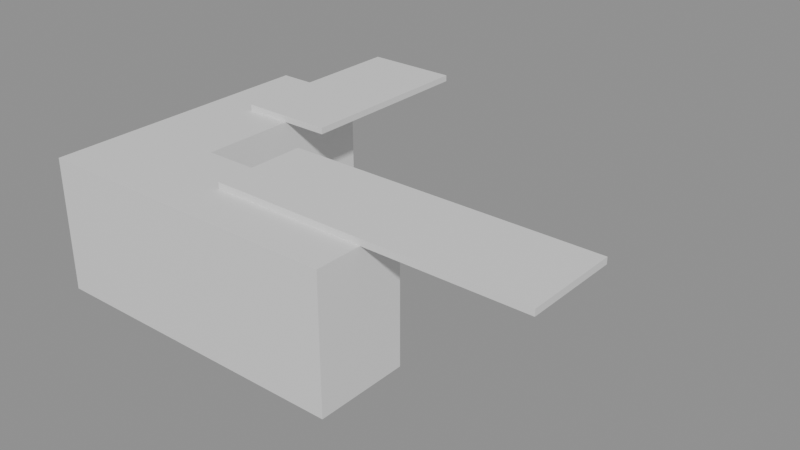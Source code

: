 # Source: e0088_after.blend  (saved by Blender 5.2.44; exported with 4.5.12 LTS)
import bpy
from mathutils import Matrix  # noqa: F401  (used for matrix-valued properties, if any)

bpy.ops.wm.read_factory_settings(use_empty=True)
scene = bpy.context.scene
scene.name = 'Scene'

# ---- materials (node trees are filled in below, after node groups)
mat_madera_roble = bpy.data.materials.new('Madera_Roble')
mat_porcelanato = bpy.data.materials.new('Porcelanato')

# ---- material node trees
mat_madera_roble.use_nodes = True; mat_madera_roble.node_tree.nodes.clear()
_N = mat_madera_roble.node_tree.nodes; _L = mat_madera_roble.node_tree.links
n0 = _N.new('ShaderNodeBsdfPrincipled'); n0.name = 'Principled BSDF'; n0.location = (-200, 100)
n0.inputs[3].default_value = 1.45
n0.inputs[10].default_value = 0.005
n1 = _N.new('ShaderNodeOutputMaterial'); n1.name = 'Material Output'; n1.location = (200, 100)
_L.new(n0.outputs[0], n1.inputs[0])
n1.is_active_output = True
mat_porcelanato.use_nodes = True; mat_porcelanato.node_tree.nodes.clear()
_N = mat_porcelanato.node_tree.nodes; _L = mat_porcelanato.node_tree.links
n0 = _N.new('ShaderNodeBsdfPrincipled'); n0.name = 'Principled BSDF'; n0.location = (-200, 100)
n0.inputs[3].default_value = 1.45
n0.inputs[10].default_value = 0.005
n1 = _N.new('ShaderNodeOutputMaterial'); n1.name = 'Material Output'; n1.location = (200, 100)
_L.new(n0.outputs[0], n1.inputs[0])
n1.is_active_output = True

# ---- meshes
me_mueblebasecocina_mesh = bpy.data.meshes.new('MuebleBaseCocina_mesh')
me_mueblebasecocina_mesh.from_pydata([(0.0, 0.0, 0.0), (2.0, 0.0, 0.0), (2.0, 0.6, 0.0), (0.6, 0.6, 0.0), (0.6, 1.8, 0.0), (0.0, 1.8, 0.0), (0.0, 0.0, 0.0), (0.0, 0.0, 0.85), (2.0, 0.0, 0.85), (2.0, 0.6, 0.85), (0.6, 0.6, 0.85), (0.6, 1.8, 0.85), (0.0, 1.8, 0.85), (0.0, 0.0, 0.85)], [], [(0, 6, 5, 4, 3, 2, 1), (7, 8, 9, 10, 11, 12, 13), (5, 6, 13, 12), (3, 4, 11, 10), (1, 2, 9, 8), (6, 0, 7, 13), (4, 5, 12, 11), (2, 3, 10, 9), (0, 1, 8, 7)])
me_mueblebasecocina_mesh.materials.append(mat_madera_roble)
me_mueblebasecocina_mesh.update()
me_encimera1_mesh = bpy.data.meshes.new('Encimera1_mesh')
me_encimera1_mesh.from_pydata([(0.0, 0.0, 0.0), (2.0, 0.0, 0.0), (2.0, 0.6, 0.0), (0.0, 0.6, 0.0), (0.0, 0.0, 0.04), (2.0, 0.0, 0.04), (2.0, 0.6, 0.04), (0.0, 0.6, 0.04)], [], [(0, 3, 2, 1), (4, 5, 6, 7), (1, 2, 6, 5), (3, 0, 4, 7), (2, 3, 7, 6), (0, 1, 5, 4)])
me_encimera1_mesh.materials.append(mat_porcelanato)
me_encimera1_mesh.update()
me_encimera2_mesh = bpy.data.meshes.new('Encimera2_mesh')
me_encimera2_mesh.from_pydata([(0.0, 0.0, 0.0), (0.6, 0.0, 0.0), (0.6, 1.2, 0.0), (0.0, 1.2, 0.0), (0.0, 0.0, 0.04), (0.6, 0.0, 0.04), (0.6, 1.2, 0.04), (0.0, 1.2, 0.04)], [], [(0, 3, 2, 1), (4, 5, 6, 7), (1, 2, 6, 5), (3, 0, 4, 7), (2, 3, 7, 6), (0, 1, 5, 4)])
me_encimera2_mesh.materials.append(mat_porcelanato)
me_encimera2_mesh.update()

# ---- objects
ob_mueblebasecocina_solido = bpy.data.objects.new('MuebleBaseCocina_Solido', me_mueblebasecocina_mesh)
ob_mueblebasecocina = bpy.data.objects.new('MuebleBaseCocina', None)
ob_encimera1_solido = bpy.data.objects.new('Encimera1_Solido', me_encimera1_mesh)
ob_encimera1 = bpy.data.objects.new('Encimera1', None)
ob_encimera2_solido = bpy.data.objects.new('Encimera2_Solido', me_encimera2_mesh)
ob_encimera2 = bpy.data.objects.new('Encimera2', None)

# ---- transforms, parenting, visibility, modifiers, constraints
ob_mueblebasecocina_solido.parent = ob_mueblebasecocina
ob_mueblebasecocina_solido.location = (0.0, 0.0, 0.0)
ob_mueblebasecocina.location = (0.0, 0.0, 0.0)
ob_mueblebasecocina.empty_display_type = 'ARROWS'
ob_encimera1_solido.parent = ob_encimera1
ob_encimera1_solido.location = (0.0, 0.0, 0.0)
ob_encimera1.location = (1.0, 0.3, 0.85)
ob_encimera1.empty_display_type = 'ARROWS'
ob_encimera2_solido.parent = ob_encimera2
ob_encimera2_solido.location = (0.0, 0.0, 0.0)
ob_encimera2.location = (0.3, 1.2, 0.85)
ob_encimera2.empty_display_type = 'ARROWS'

# ---- collection membership
scene.collection.objects.link(ob_mueblebasecocina_solido)
scene.collection.objects.link(ob_mueblebasecocina)
scene.collection.objects.link(ob_encimera1_solido)
scene.collection.objects.link(ob_encimera1)
scene.collection.objects.link(ob_encimera2_solido)
scene.collection.objects.link(ob_encimera2)

# ---- scene / render settings (as saved in the file)
scene.frame_start = 1; scene.frame_end = 250; scene.frame_set(1)
scene.render.engine = 'BLENDER_EEVEE_NEXT'
scene.render.bake_bias = 0.0
scene.render.bake_samples = 0
scene.render.compositor_device = 'GPU'
scene.eevee.use_volume_custom_range = False
scene.eevee.fast_gi_thickness_near = 0.1
scene.eevee.fast_gi_thickness_far = 0.0
scene.eevee.ray_tracing_options.screen_trace_thickness = 0.1
bpy.context.view_layer.update()

# ---- added for rendering (the .blend has no active camera and no usable light): camera, sun + grey world if the file has none
cam_auto = bpy.data.cameras.new('AutoCamera')
cam_auto.lens = 50.0
cam_auto.sensor_width = 36.0
cam_auto.clip_end = 1000.0
ob_auto_camera = bpy.data.objects.new('AutoCamera', cam_auto)
scene.collection.objects.link(ob_auto_camera)
ob_auto_camera.location = (5.14873, -3.17848, 3.36398)
ob_auto_camera.rotation_euler = (1.09748, -7.21219e-08, 0.694738)
scene.camera = ob_auto_camera
light_auto_sun = bpy.data.lights.new('AutoSun', 'SUN')
light_auto_sun.energy = 3.0
light_auto_sun.angle = 0.0523599
ob_auto_sun = bpy.data.objects.new('AutoSun', light_auto_sun)
scene.collection.objects.link(ob_auto_sun)
ob_auto_sun.rotation_euler = (0.872665, 0.174533, 0.523599)
if scene.world is None:
    world_auto = bpy.data.worlds.new('AutoWorld')
    world_auto.color = (0.3, 0.3, 0.3)
    scene.world = world_auto
bpy.context.view_layer.update()
